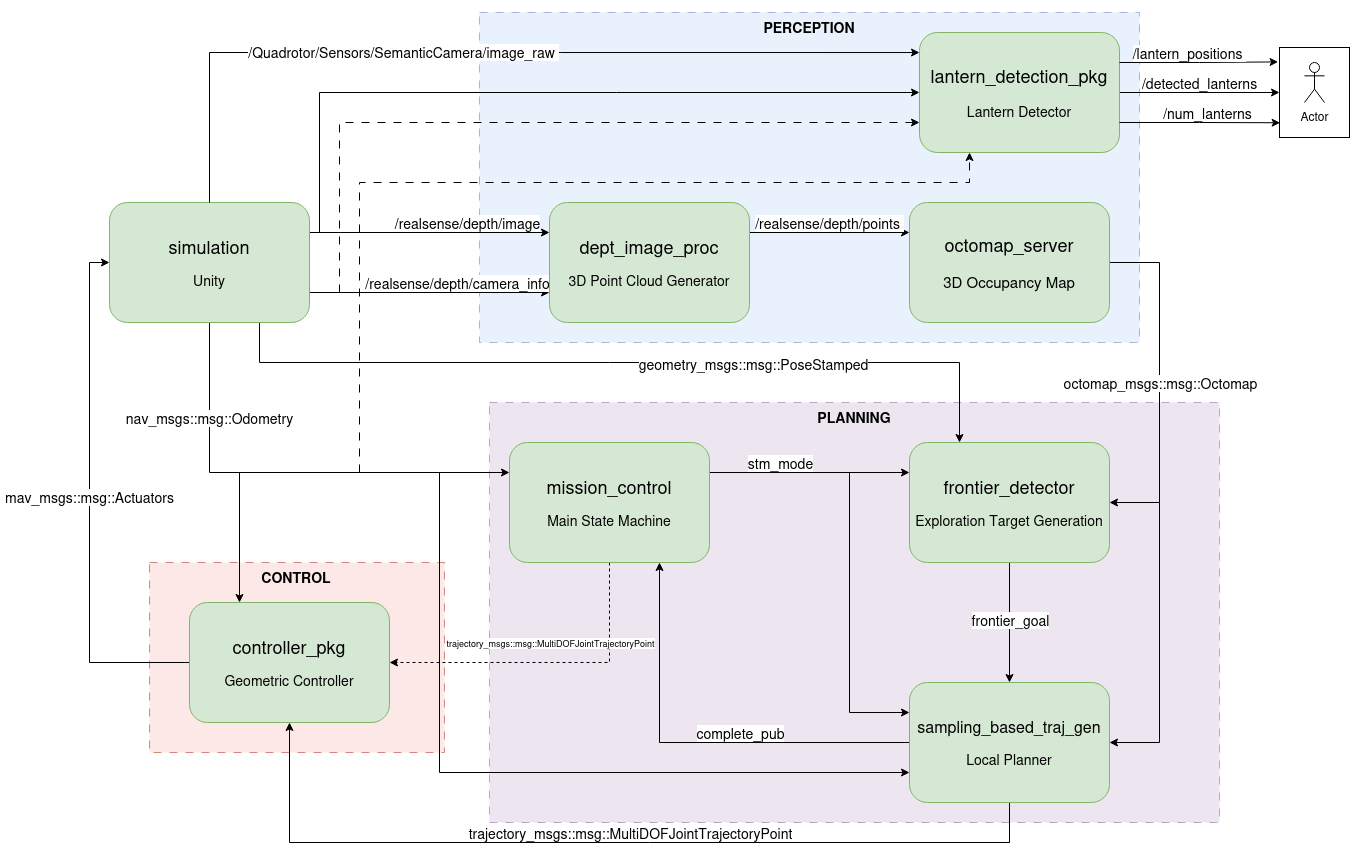

The diagram above was exported from draw.io. Its source (the exported page's mxGraphModel, read from the mxfile embedded in the PNG):
<mxGraphModel dx="3112" dy="1963" grid="1" gridSize="10" guides="1" tooltips="1" connect="1" arrows="1" fold="1" page="1" pageScale="1" pageWidth="1169" pageHeight="827" math="0" shadow="0">
  <root>
    <mxCell id="0" />
    <mxCell id="1" parent="0" />
    <mxCell id="2" parent="1" style="rounded=0;whiteSpace=wrap;html=1;direction=south;" value="" vertex="1">
      <mxGeometry height="90" width="70" x="1210" y="-35" as="geometry" />
    </mxCell>
    <mxCell id="3" parent="1" style="rounded=0;whiteSpace=wrap;html=1;fillColor=#fad9d5;strokeColor=#ae4132;opacity=60;dashed=1;dashPattern=8 8;" value="" vertex="1">
      <mxGeometry height="190" width="295" x="80" y="480" as="geometry" />
    </mxCell>
    <mxCell id="4" parent="1" style="rounded=0;whiteSpace=wrap;html=1;fillColor=#e1d5e7;strokeColor=#9673a6;dashed=1;dashPattern=8 8;labelPosition=center;verticalLabelPosition=middle;align=center;verticalAlign=middle;opacity=60;imageAspect=1;fontSize=11;" value="" vertex="1">
      <mxGeometry height="420" width="730" x="420" y="320" as="geometry" />
    </mxCell>
    <mxCell id="5" parent="1" style="rounded=0;whiteSpace=wrap;html=1;dashed=1;dashPattern=8 8;fillColor=#dae8fc;strokeColor=#6c8ebf;align=center;labelPosition=center;verticalLabelPosition=top;verticalAlign=bottom;opacity=60;" value="" vertex="1">
      <mxGeometry height="330" width="660" x="410" y="-70" as="geometry" />
    </mxCell>
    <mxCell id="6" edge="1" parent="1" source="14" style="edgeStyle=orthogonalEdgeStyle;rounded=0;orthogonalLoop=1;jettySize=auto;html=1;exitX=1;exitY=0.25;exitDx=0;exitDy=0;entryX=0;entryY=0.25;entryDx=0;entryDy=0;" target="17">
      <mxGeometry relative="1" as="geometry" />
    </mxCell>
    <mxCell id="7" connectable="0" parent="6" style="edgeLabel;html=1;align=center;verticalAlign=middle;resizable=0;points=[];fontSize=14;" value="/realsense/depth/image" vertex="1">
      <mxGeometry relative="1" y="-1" as="geometry">
        <mxPoint x="37" y="-11" as="offset" />
      </mxGeometry>
    </mxCell>
    <mxCell id="8" edge="1" parent="1" source="14" style="edgeStyle=orthogonalEdgeStyle;rounded=0;orthogonalLoop=1;jettySize=auto;html=1;exitX=1;exitY=0.75;exitDx=0;exitDy=0;entryX=0;entryY=0.75;entryDx=0;entryDy=0;" target="17">
      <mxGeometry relative="1" as="geometry" />
    </mxCell>
    <mxCell id="9" connectable="0" parent="8" style="edgeLabel;html=1;align=center;verticalAlign=middle;resizable=0;points=[];fontSize=14;" value="/realsense/depth/camera_info" vertex="1">
      <mxGeometry relative="1" x="0.2117" as="geometry">
        <mxPoint x="2" y="-10" as="offset" />
      </mxGeometry>
    </mxCell>
    <mxCell id="10" edge="1" parent="1" source="14" style="edgeStyle=orthogonalEdgeStyle;rounded=0;orthogonalLoop=1;jettySize=auto;html=1;exitX=0.5;exitY=1;exitDx=0;exitDy=0;entryX=0;entryY=0.25;entryDx=0;entryDy=0;" target="25">
      <mxGeometry relative="1" as="geometry" />
    </mxCell>
    <mxCell id="11" connectable="0" parent="10" style="edgeLabel;html=1;align=center;verticalAlign=middle;resizable=0;points=[];fontSize=14;" value="nav_msgs::msg::Odometry" vertex="1">
      <mxGeometry relative="1" x="-0.1342" y="-1" as="geometry">
        <mxPoint x="-45" y="-56" as="offset" />
      </mxGeometry>
    </mxCell>
    <mxCell id="12" edge="1" parent="1" source="14" style="edgeStyle=orthogonalEdgeStyle;rounded=0;orthogonalLoop=1;jettySize=auto;html=1;exitX=0.75;exitY=1;exitDx=0;exitDy=0;entryX=0.25;entryY=0;entryDx=0;entryDy=0;" target="28">
      <mxGeometry relative="1" as="geometry">
        <Array as="points">
          <mxPoint x="190" y="280" />
          <mxPoint x="890" y="280" />
        </Array>
      </mxGeometry>
    </mxCell>
    <mxCell id="13" connectable="0" parent="12" style="edgeLabel;html=1;align=center;verticalAlign=middle;resizable=0;points=[];fontSize=14;" value="geometry_msgs::msg::PoseStamped" vertex="1">
      <mxGeometry relative="1" x="0.2989" y="-1" as="geometry">
        <mxPoint as="offset" />
      </mxGeometry>
    </mxCell>
    <mxCell id="14" parent="1" style="rounded=1;whiteSpace=wrap;html=1;fillColor=#d5e8d4;strokeColor=#82b366;" value="&lt;div&gt;&lt;font style=&quot;font-size: 18px;&quot;&gt;simulation&lt;/font&gt;&lt;/div&gt;&lt;div&gt;&lt;br&gt;&lt;/div&gt;&lt;div&gt;&lt;font style=&quot;font-size: 14px;&quot;&gt;Unity&lt;/font&gt;&lt;/div&gt;" vertex="1">
      <mxGeometry height="120" width="200" x="40" y="120" as="geometry" />
    </mxCell>
    <mxCell id="15" edge="1" parent="1" source="17" style="edgeStyle=orthogonalEdgeStyle;rounded=0;orthogonalLoop=1;jettySize=auto;html=1;exitX=1;exitY=0.25;exitDx=0;exitDy=0;entryX=0;entryY=0.25;entryDx=0;entryDy=0;" target="20">
      <mxGeometry relative="1" as="geometry" />
    </mxCell>
    <mxCell id="16" connectable="0" parent="15" style="edgeLabel;html=1;align=center;verticalAlign=middle;resizable=0;points=[];fontSize=14;" value="/realsense/depth/points&amp;nbsp;" vertex="1">
      <mxGeometry relative="1" x="-0.1529" as="geometry">
        <mxPoint x="12" y="-10" as="offset" />
      </mxGeometry>
    </mxCell>
    <mxCell id="17" parent="1" style="rounded=1;whiteSpace=wrap;html=1;fillColor=#d5e8d4;strokeColor=#82b366;" value="&lt;div&gt;&lt;font style=&quot;font-size: 18px;&quot;&gt;dept_image_proc&lt;/font&gt;&lt;/div&gt;&lt;div&gt;&lt;br&gt;&lt;/div&gt;&lt;div&gt;&lt;font style=&quot;font-size: 14px;&quot;&gt;3D Point Cloud Generator&lt;/font&gt;&lt;/div&gt;" vertex="1">
      <mxGeometry height="120" width="200" x="480" y="120" as="geometry" />
    </mxCell>
    <mxCell id="18" edge="1" parent="1" source="20" style="edgeStyle=orthogonalEdgeStyle;rounded=0;orthogonalLoop=1;jettySize=auto;html=1;exitX=1;exitY=0.5;exitDx=0;exitDy=0;entryX=1;entryY=0.5;entryDx=0;entryDy=0;" target="28">
      <mxGeometry relative="1" as="geometry">
        <Array as="points">
          <mxPoint x="1090" y="180" />
          <mxPoint x="1090" y="420" />
        </Array>
      </mxGeometry>
    </mxCell>
    <mxCell id="19" connectable="0" parent="18" style="edgeLabel;html=1;align=center;verticalAlign=middle;resizable=0;points=[];fontSize=14;" value="octomap_msgs::msg::Octomap" vertex="1">
      <mxGeometry relative="1" as="geometry">
        <mxPoint as="offset" />
      </mxGeometry>
    </mxCell>
    <mxCell id="20" parent="1" style="rounded=1;whiteSpace=wrap;html=1;fillColor=#d5e8d4;strokeColor=#82b366;" value="&lt;div&gt;&lt;font style=&quot;font-size: 18px;&quot;&gt;octomap_server&lt;/font&gt;&lt;/div&gt;&lt;div&gt;&lt;font style=&quot;font-size: 15px;&quot;&gt;&lt;br&gt;&lt;/font&gt;&lt;/div&gt;&lt;div&gt;&lt;font style=&quot;font-size: 15px;&quot;&gt;3D Occupancy Map&lt;/font&gt;&lt;/div&gt;" vertex="1">
      <mxGeometry height="120" width="200" x="840" y="120" as="geometry" />
    </mxCell>
    <mxCell id="21" edge="1" parent="1" source="25" style="edgeStyle=orthogonalEdgeStyle;rounded=0;orthogonalLoop=1;jettySize=auto;html=1;exitX=1;exitY=0.25;exitDx=0;exitDy=0;entryX=0;entryY=0.25;entryDx=0;entryDy=0;" target="28">
      <mxGeometry relative="1" as="geometry" />
    </mxCell>
    <mxCell id="22" connectable="0" parent="21" style="edgeLabel;html=1;align=center;verticalAlign=middle;resizable=0;points=[];fontSize=14;" value="stm_mode" vertex="1">
      <mxGeometry relative="1" x="0.17" y="-1" as="geometry">
        <mxPoint x="-47" y="-11" as="offset" />
      </mxGeometry>
    </mxCell>
    <mxCell id="23" edge="1" parent="1" source="25" style="edgeStyle=orthogonalEdgeStyle;rounded=0;orthogonalLoop=1;jettySize=auto;html=1;exitX=0.5;exitY=1;exitDx=0;exitDy=0;entryX=1;entryY=0.5;entryDx=0;entryDy=0;dashed=1;" target="39">
      <mxGeometry relative="1" as="geometry" />
    </mxCell>
    <mxCell id="24" connectable="0" parent="23" style="edgeLabel;html=1;align=center;verticalAlign=middle;resizable=0;points=[];fontSize=9;" value="trajectory_msgs::msg::MultiDOFJointTrajectoryPoint" vertex="1">
      <mxGeometry relative="1" x="0.2444" y="4" as="geometry">
        <mxPoint x="39" y="-24" as="offset" />
      </mxGeometry>
    </mxCell>
    <mxCell id="25" parent="1" style="rounded=1;whiteSpace=wrap;html=1;fillColor=#d5e8d4;strokeColor=#82b366;" value="&lt;div&gt;&lt;font style=&quot;font-size: 18px;&quot;&gt;mission_control&lt;/font&gt;&lt;/div&gt;&lt;div&gt;&lt;br&gt;&lt;/div&gt;&lt;div&gt;&lt;font style=&quot;font-size: 14px;&quot;&gt;Main State Machine&lt;/font&gt;&lt;/div&gt;" vertex="1">
      <mxGeometry height="120" width="200" x="440" y="360" as="geometry" />
    </mxCell>
    <mxCell id="26" edge="1" parent="1" source="28" style="edgeStyle=orthogonalEdgeStyle;rounded=0;orthogonalLoop=1;jettySize=auto;html=1;exitX=0.5;exitY=1;exitDx=0;exitDy=0;entryX=0.5;entryY=0;entryDx=0;entryDy=0;" target="33">
      <mxGeometry relative="1" as="geometry" />
    </mxCell>
    <mxCell id="27" connectable="0" parent="26" style="edgeLabel;html=1;align=center;verticalAlign=middle;resizable=0;points=[];fontSize=14;labelBackgroundColor=default;textShadow=0;labelBorderColor=none;" value="frontier_goal" vertex="1">
      <mxGeometry relative="1" x="-0.05" as="geometry">
        <mxPoint as="offset" />
      </mxGeometry>
    </mxCell>
    <mxCell id="28" parent="1" style="rounded=1;whiteSpace=wrap;html=1;fillColor=#d5e8d4;strokeColor=#82b366;" value="&lt;div&gt;&lt;font style=&quot;font-size: 18px;&quot;&gt;frontier_detector&lt;/font&gt;&lt;/div&gt;&lt;div&gt;&lt;br&gt;&lt;/div&gt;&lt;div&gt;&lt;font style=&quot;font-size: 14px;&quot;&gt;Exploration Target Generation&lt;/font&gt;&lt;/div&gt;" vertex="1">
      <mxGeometry height="120" width="200" x="840" y="360" as="geometry" />
    </mxCell>
    <mxCell id="29" edge="1" parent="1" source="33" style="edgeStyle=orthogonalEdgeStyle;rounded=0;orthogonalLoop=1;jettySize=auto;html=1;exitX=0;exitY=0.5;exitDx=0;exitDy=0;entryX=0.75;entryY=1;entryDx=0;entryDy=0;" target="25">
      <mxGeometry relative="1" as="geometry" />
    </mxCell>
    <mxCell id="30" connectable="0" parent="29" style="edgeLabel;html=1;align=center;verticalAlign=middle;resizable=0;points=[];fontSize=14;labelBackgroundColor=default;" value="complete_pub" vertex="1">
      <mxGeometry relative="1" x="-0.2125" y="1" as="geometry">
        <mxPoint y="-11" as="offset" />
      </mxGeometry>
    </mxCell>
    <mxCell id="31" edge="1" parent="1" source="33" style="edgeStyle=orthogonalEdgeStyle;rounded=0;orthogonalLoop=1;jettySize=auto;html=1;exitX=0.5;exitY=1;exitDx=0;exitDy=0;entryX=0.5;entryY=1;entryDx=0;entryDy=0;" target="39">
      <mxGeometry relative="1" as="geometry">
        <Array as="points">
          <mxPoint x="940" y="760" />
          <mxPoint x="220" y="760" />
        </Array>
      </mxGeometry>
    </mxCell>
    <mxCell id="32" connectable="0" parent="31" style="edgeLabel;html=1;align=center;verticalAlign=middle;resizable=0;points=[];fontSize=14;" value="trajectory_msgs::msg::MultiDOFJointTrajectoryPoint" vertex="1">
      <mxGeometry relative="1" x="-0.0455" y="4" as="geometry">
        <mxPoint y="-14" as="offset" />
      </mxGeometry>
    </mxCell>
    <mxCell id="33" parent="1" style="rounded=1;whiteSpace=wrap;html=1;fillColor=#d5e8d4;strokeColor=#82b366;" value="&lt;div&gt;&lt;font style=&quot;font-size: 16px;&quot;&gt;sampling_based_traj_gen&lt;/font&gt;&lt;/div&gt;&lt;div&gt;&lt;br&gt;&lt;/div&gt;&lt;div&gt;&lt;font style=&quot;font-size: 14px;&quot;&gt;Local Planner&lt;/font&gt;&lt;/div&gt;" vertex="1">
      <mxGeometry height="120" width="200" x="840" y="600" as="geometry" />
    </mxCell>
    <mxCell id="34" edge="1" parent="1" style="endArrow=classic;html=1;rounded=0;entryX=1;entryY=0.5;entryDx=0;entryDy=0;edgeStyle=orthogonalEdgeStyle;" target="33" value="">
      <mxGeometry height="50" relative="1" width="50" as="geometry">
        <Array as="points">
          <mxPoint x="1090" y="660" />
        </Array>
        <mxPoint x="1090" y="420" as="sourcePoint" />
        <mxPoint x="1140" y="500" as="targetPoint" />
      </mxGeometry>
    </mxCell>
    <mxCell id="35" edge="1" parent="1" style="endArrow=classic;html=1;rounded=0;edgeStyle=orthogonalEdgeStyle;entryX=0;entryY=0.25;entryDx=0;entryDy=0;" target="33" value="">
      <mxGeometry height="50" relative="1" width="50" as="geometry">
        <Array as="points">
          <mxPoint x="780" y="630" />
        </Array>
        <mxPoint x="780" y="390" as="sourcePoint" />
        <mxPoint x="680" y="410" as="targetPoint" />
      </mxGeometry>
    </mxCell>
    <mxCell id="36" edge="1" parent="1" style="endArrow=classic;html=1;rounded=0;edgeStyle=orthogonalEdgeStyle;entryX=0;entryY=0.75;entryDx=0;entryDy=0;" target="33" value="">
      <mxGeometry height="50" relative="1" width="50" as="geometry">
        <Array as="points">
          <mxPoint x="370" y="690" />
        </Array>
        <mxPoint x="370" y="390" as="sourcePoint" />
        <mxPoint x="420" y="560" as="targetPoint" />
      </mxGeometry>
    </mxCell>
    <mxCell id="37" edge="1" parent="1" source="39" style="edgeStyle=orthogonalEdgeStyle;rounded=0;orthogonalLoop=1;jettySize=auto;html=1;exitX=0;exitY=0.5;exitDx=0;exitDy=0;entryX=0;entryY=0.5;entryDx=0;entryDy=0;" target="14">
      <mxGeometry relative="1" as="geometry" />
    </mxCell>
    <mxCell id="38" connectable="0" parent="37" style="edgeLabel;html=1;align=center;verticalAlign=middle;resizable=0;points=[];fontSize=14;" value="mav_msgs::msg::Actuators" vertex="1">
      <mxGeometry relative="1" x="-0.7115" y="5" as="geometry">
        <mxPoint x="-25" y="-171" as="offset" />
      </mxGeometry>
    </mxCell>
    <mxCell id="39" parent="1" style="rounded=1;whiteSpace=wrap;html=1;fillColor=#d5e8d4;strokeColor=#82b366;" value="&lt;div&gt;&lt;font style=&quot;font-size: 18px;&quot;&gt;controller_pkg&lt;/font&gt;&lt;/div&gt;&lt;div&gt;&lt;br&gt;&lt;/div&gt;&lt;div&gt;&lt;font style=&quot;font-size: 14px;&quot;&gt;Geometric Controller&lt;/font&gt;&lt;/div&gt;" vertex="1">
      <mxGeometry height="120" width="200" x="120" y="520" as="geometry" />
    </mxCell>
    <mxCell id="40" edge="1" parent="1" style="endArrow=classic;html=1;rounded=0;entryX=0.25;entryY=0;entryDx=0;entryDy=0;" target="39" value="">
      <mxGeometry height="50" relative="1" width="50" as="geometry">
        <mxPoint x="170" y="390" as="sourcePoint" />
        <mxPoint x="230" y="430" as="targetPoint" />
      </mxGeometry>
    </mxCell>
    <mxCell id="41" parent="1" style="text;html=1;whiteSpace=wrap;strokeColor=none;fillColor=none;align=center;verticalAlign=middle;rounded=0;" value="&lt;h3&gt;PERCEPTION&lt;/h3&gt;" vertex="1">
      <mxGeometry height="30" width="60" x="710" y="-70" as="geometry" />
    </mxCell>
    <mxCell id="42" parent="1" style="text;html=1;whiteSpace=wrap;strokeColor=none;fillColor=none;align=center;verticalAlign=middle;rounded=0;" value="&lt;h3&gt;PLANNING&lt;/h3&gt;" vertex="1">
      <mxGeometry height="30" width="60" x="755" y="320" as="geometry" />
    </mxCell>
    <mxCell id="43" parent="1" style="text;html=1;whiteSpace=wrap;strokeColor=none;fillColor=none;align=center;verticalAlign=middle;rounded=0;" value="&lt;h3&gt;CONTROL&lt;/h3&gt;" vertex="1">
      <mxGeometry height="30" width="60" x="197.5" y="480" as="geometry" />
    </mxCell>
    <mxCell id="44" edge="1" parent="1" source="46" style="edgeStyle=orthogonalEdgeStyle;rounded=0;orthogonalLoop=1;jettySize=auto;html=1;exitX=1;exitY=0.5;exitDx=0;exitDy=0;entryX=0.5;entryY=1;entryDx=0;entryDy=0;" target="2">
      <mxGeometry relative="1" as="geometry" />
    </mxCell>
    <mxCell id="45" connectable="0" parent="44" style="edgeLabel;html=1;align=center;verticalAlign=middle;resizable=0;points=[];fontSize=14;" value="/detected_lanterns&amp;nbsp;" vertex="1">
      <mxGeometry relative="1" x="0.0145" y="-1" as="geometry">
        <mxPoint y="-11" as="offset" />
      </mxGeometry>
    </mxCell>
    <mxCell id="46" parent="1" style="rounded=1;whiteSpace=wrap;html=1;fillColor=#d5e8d4;strokeColor=#82b366;" value="&lt;div&gt;&lt;font style=&quot;font-size: 18px;&quot;&gt;lantern_detection_pkg&lt;/font&gt;&lt;/div&gt;&lt;div&gt;&lt;font style=&quot;font-size: 14px;&quot;&gt;&lt;br&gt;&lt;/font&gt;&lt;/div&gt;&lt;div&gt;&lt;font style=&quot;font-size: 14px;&quot;&gt;Lantern Detector&lt;/font&gt;&lt;/div&gt;" vertex="1">
      <mxGeometry height="120" width="200" x="850" y="-50" as="geometry" />
    </mxCell>
    <mxCell id="47" edge="1" parent="1" source="14" style="edgeStyle=orthogonalEdgeStyle;rounded=0;orthogonalLoop=1;jettySize=auto;html=1;exitX=0.5;exitY=0;exitDx=0;exitDy=0;entryX=0;entryY=0.167;entryDx=0;entryDy=0;entryPerimeter=0;" target="46">
      <mxGeometry relative="1" as="geometry" />
    </mxCell>
    <mxCell id="48" connectable="0" parent="47" style="edgeLabel;html=1;align=center;verticalAlign=middle;resizable=0;points=[];fontSize=14;" value="/Quadrotor/Sensors/SemanticCamera/image_raw&amp;nbsp;" vertex="1">
      <mxGeometry relative="1" x="-0.2024" y="1" as="geometry">
        <mxPoint as="offset" />
      </mxGeometry>
    </mxCell>
    <mxCell id="49" parent="1" style="shape=umlActor;verticalLabelPosition=bottom;verticalAlign=top;html=1;outlineConnect=0;" value="Actor" vertex="1">
      <mxGeometry height="40" width="20" x="1235" y="-20" as="geometry" />
    </mxCell>
    <mxCell id="50" edge="1" parent="1" style="endArrow=classic;html=1;rounded=0;edgeStyle=orthogonalEdgeStyle;entryX=0.25;entryY=1;entryDx=0;entryDy=0;dashed=1;dashPattern=8 8;" target="46" value="">
      <mxGeometry height="50" relative="1" width="50" as="geometry">
        <Array as="points">
          <mxPoint x="290" y="390" />
          <mxPoint x="290" y="100" />
          <mxPoint x="900" y="100" />
        </Array>
        <mxPoint x="290" y="390" as="sourcePoint" />
        <mxPoint x="290" y="310" as="targetPoint" />
      </mxGeometry>
    </mxCell>
    <mxCell id="51" edge="1" parent="1" style="endArrow=classic;html=1;rounded=0;entryX=0;entryY=0.5;entryDx=0;entryDy=0;edgeStyle=orthogonalEdgeStyle;" target="46" value="">
      <mxGeometry height="50" relative="1" width="50" as="geometry">
        <Array as="points">
          <mxPoint x="250" y="10" />
        </Array>
        <mxPoint x="250" y="150" as="sourcePoint" />
        <mxPoint x="300" y="20" as="targetPoint" />
      </mxGeometry>
    </mxCell>
    <mxCell id="52" edge="1" parent="1" style="endArrow=classic;html=1;rounded=0;edgeStyle=orthogonalEdgeStyle;entryX=0;entryY=0.75;entryDx=0;entryDy=0;dashed=1;dashPattern=8 8;" target="46" value="">
      <mxGeometry height="50" relative="1" width="50" as="geometry">
        <Array as="points">
          <mxPoint x="390" y="40" />
          <mxPoint x="390" y="40" />
        </Array>
        <mxPoint x="270" y="210" as="sourcePoint" />
        <mxPoint x="50" as="targetPoint" />
      </mxGeometry>
    </mxCell>
    <mxCell id="53" edge="1" parent="1" source="46" style="edgeStyle=orthogonalEdgeStyle;rounded=0;orthogonalLoop=1;jettySize=auto;html=1;exitX=1;exitY=0.25;exitDx=0;exitDy=0;entryX=0.16;entryY=1.02;entryDx=0;entryDy=0;entryPerimeter=0;" target="2">
      <mxGeometry relative="1" as="geometry" />
    </mxCell>
    <mxCell id="54" connectable="0" parent="53" style="edgeLabel;html=1;align=center;verticalAlign=middle;resizable=0;points=[];fontSize=14;" value="/lantern_positions&amp;nbsp;" vertex="1">
      <mxGeometry relative="1" x="-0.2198" as="geometry">
        <mxPoint x="8" y="-10" as="offset" />
      </mxGeometry>
    </mxCell>
    <mxCell id="55" edge="1" parent="1" source="46" style="edgeStyle=orthogonalEdgeStyle;rounded=0;orthogonalLoop=1;jettySize=auto;html=1;exitX=1;exitY=0.75;exitDx=0;exitDy=0;entryX=0.836;entryY=0.991;entryDx=0;entryDy=0;entryPerimeter=0;" target="2">
      <mxGeometry relative="1" as="geometry" />
    </mxCell>
    <mxCell id="56" connectable="0" parent="55" style="edgeLabel;html=1;align=center;verticalAlign=middle;resizable=0;points=[];fontSize=14;" value="/num_lanterns" vertex="1">
      <mxGeometry relative="1" x="0.0755" as="geometry">
        <mxPoint y="-10" as="offset" />
      </mxGeometry>
    </mxCell>
  </root>
</mxGraphModel>